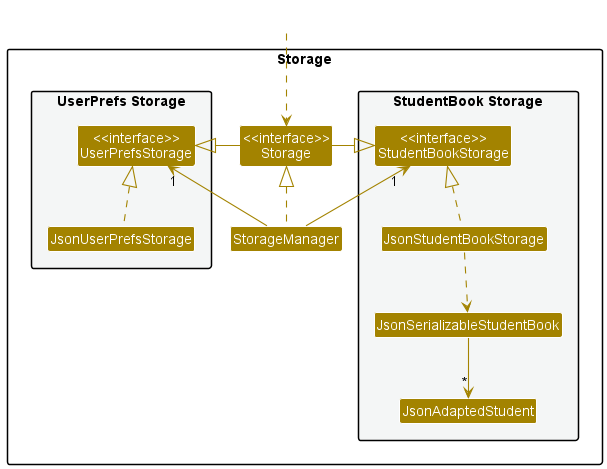

The diagram above was rendered by PlantUML. Its source (embedded in the PNG):
@startuml
!include style.puml
skinparam arrowThickness 1.1
skinparam arrowColor STORAGE_COLOR
skinparam classBackgroundColor STORAGE_COLOR

package Storage{

package "UserPrefs Storage" #F4F6F6{
Class "<<interface>>\nUserPrefsStorage" as UserPrefsStorage
Class JsonUserPrefsStorage
}

Class "<<interface>>\nStorage" as Storage
Class StorageManager

package "StudentBook Storage" #F4F6F6{
Class "<<interface>>\nStudentBookStorage" as StudentBookStorage
Class JsonStudentBookStorage
Class JsonSerializableStudentBook
Class JsonAdaptedStudent
}

}

Class HiddenOutside #FFFFFF
HiddenOutside ..> Storage

StorageManager .up.|> Storage
StorageManager -up-> "1" UserPrefsStorage
StorageManager -up-> "1" StudentBookStorage

Storage -left-|> UserPrefsStorage
Storage -right-|> StudentBookStorage

JsonUserPrefsStorage .up.|> UserPrefsStorage
JsonStudentBookStorage .up.|> StudentBookStorage
JsonStudentBookStorage ..> JsonSerializableStudentBook
JsonSerializableStudentBook --> "*" JsonAdaptedStudent

@enduml